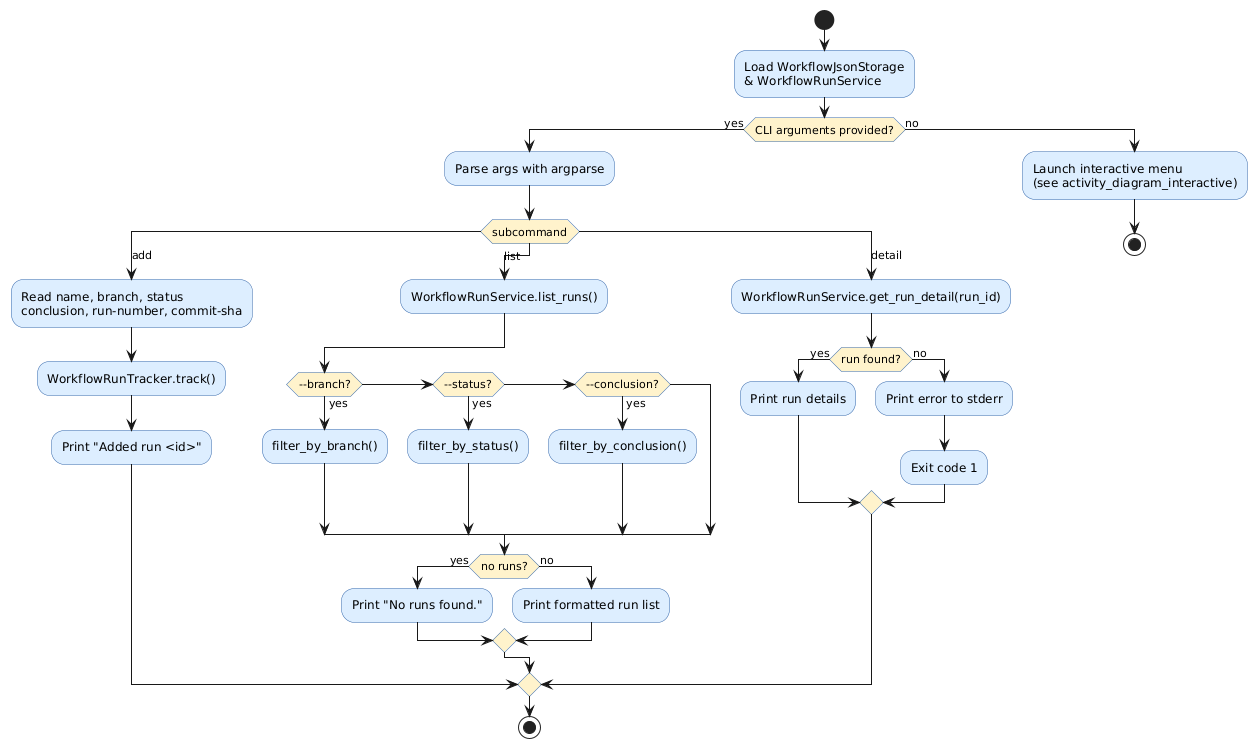

The diagram above was rendered by PlantUML. Its source (embedded in the PNG):
@startuml activity_diagram_main

skinparam activityBackgroundColor #DDEEFF
skinparam activityBorderColor     #3366AA
skinparam activityDiamondBackgroundColor #FFF3CC

start

:Load WorkflowJsonStorage\n& WorkflowRunService;

if (CLI arguments provided?) then (yes)
  :Parse args with argparse;
  switch (subcommand)

    case (add)
      :Read name, branch, status\nconclusion, run-number, commit-sha;
      :WorkflowRunTracker.track();
      :Print "Added run <id>";

    case (list)
      :WorkflowRunService.list_runs();
      if (--branch?) then (yes)
        :filter_by_branch();
      elseif (--status?) then (yes)
        :filter_by_status();
      elseif (--conclusion?) then (yes)
        :filter_by_conclusion();
      endif
      if (no runs?) then (yes)
        :Print "No runs found.";
      else (no)
        :Print formatted run list;
      endif

    case (detail)
      :WorkflowRunService.get_run_detail(run_id);
      if (run found?) then (yes)
        :Print run details;
      else (no)
        :Print error to stderr;
        :Exit code 1;
      endif

  endswitch
  stop

else (no)
  :Launch interactive menu\n(see activity_diagram_interactive);
  stop
endif

@enduml